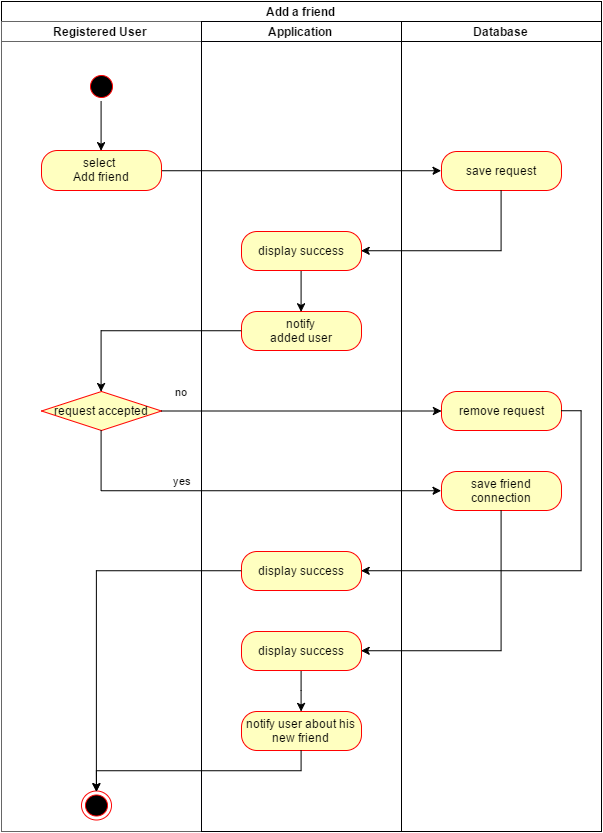

The diagram above was exported from draw.io. Its source (the exported page's mxGraphModel, read from the mxfile embedded in the PNG):
<mxGraphModel dx="1031" dy="509" grid="1" gridSize="10" guides="1" tooltips="1" connect="1" arrows="1" fold="1" page="1" pageScale="1.5" pageWidth="1169" pageHeight="826" math="0" shadow="0">
  <root>
    <mxCell id="0" style=";html=1;" />
    <mxCell id="1" style=";html=1;" parent="0" />
    <mxCell id="1b72a4f63f0b9f7d-10" style="edgeStyle=orthogonalEdgeStyle;rounded=0;html=1;exitX=1;exitY=0.5;entryX=0;entryY=0.5;endArrow=classic;endFill=1;jettySize=auto;orthogonalLoop=1;" edge="1" parent="1" source="2d452a61b272a4a7-84" target="2d452a61b272a4a7-104">
      <mxGeometry relative="1" as="geometry" />
    </mxCell>
    <mxCell id="2d452a61b272a4a7-84" value="select &lt;br&gt;Add friend" style="rounded=1;whiteSpace=wrap;html=1;arcSize=40;fillColor=#ffffc0;strokeColor=#ff0000;" vertex="1" parent="1">
      <mxGeometry x="120" y="279" width="120" height="40" as="geometry" />
    </mxCell>
    <mxCell id="2d452a61b272a4a7-127" style="edgeStyle=orthogonalEdgeStyle;rounded=0;html=1;exitX=0.5;exitY=1;entryX=0.5;entryY=0;jettySize=auto;orthogonalLoop=1;" edge="1" parent="1" source="2d452a61b272a4a7-68" target="2d452a61b272a4a7-84">
      <mxGeometry relative="1" as="geometry" />
    </mxCell>
    <mxCell id="4085b65c81fccb11-4" value="Add a friend&lt;br&gt;" style="swimlane;html=1;childLayout=stackLayout;startSize=20;rounded=0;comic=0;" vertex="1" parent="1">
      <mxGeometry x="80" y="130" width="600" height="830" as="geometry" />
    </mxCell>
    <mxCell id="4085b65c81fccb11-5" value="Registered User&lt;br&gt;" style="swimlane;html=1;startSize=20;fillColor=#FFFFFF;strokeColor=#666666;shadow=0;" vertex="1" parent="4085b65c81fccb11-4">
      <mxGeometry y="20" width="200" height="810" as="geometry" />
    </mxCell>
    <mxCell id="2d452a61b272a4a7-92" value="request accepted" style="rhombus;whiteSpace=wrap;html=1;fillColor=#ffffc0;strokeColor=#ff0000;fontFamily=Helvetica;fontSize=12;fontColor=#000000;align=center;" vertex="1" parent="4085b65c81fccb11-5">
      <mxGeometry x="40" y="370" width="120" height="39" as="geometry" />
    </mxCell>
    <mxCell id="2d452a61b272a4a7-68" value="" style="ellipse;html=1;shape=startState;fillColor=#000000;strokeColor=#ff0000;" vertex="1" parent="4085b65c81fccb11-5">
      <mxGeometry x="85" y="50" width="30" height="30" as="geometry" />
    </mxCell>
    <mxCell id="173a56082c55601a-10" value="" style="ellipse;html=1;shape=endState;fillColor=#000000;strokeColor=#ff0000;" vertex="1" parent="4085b65c81fccb11-5">
      <mxGeometry x="80" y="770" width="30" height="29" as="geometry" />
    </mxCell>
    <mxCell id="4085b65c81fccb11-6" value="Application" style="swimlane;html=1;startSize=20;strokeColor=#010105;" vertex="1" parent="4085b65c81fccb11-4">
      <mxGeometry x="200" y="20" width="200" height="810" as="geometry" />
    </mxCell>
    <mxCell id="173a56082c55601a-2" value="notify&lt;div&gt;added user&lt;br&gt;&lt;/div&gt;" style="rounded=1;whiteSpace=wrap;html=1;arcSize=40;fillColor=#ffffc0;strokeColor=#ff0000;fontFamily=Helvetica;fontSize=12;fontColor=#000000;align=center;" vertex="1" parent="4085b65c81fccb11-6">
      <mxGeometry x="40" y="290" width="120" height="39" as="geometry" />
    </mxCell>
    <mxCell id="1b72a4f63f0b9f7d-12" style="edgeStyle=orthogonalEdgeStyle;rounded=0;html=1;exitX=0.5;exitY=1;entryX=0.5;entryY=0;endArrow=classic;endFill=1;jettySize=auto;orthogonalLoop=1;" edge="1" parent="4085b65c81fccb11-6" source="173a56082c55601a-5" target="173a56082c55601a-2">
      <mxGeometry relative="1" as="geometry" />
    </mxCell>
    <mxCell id="173a56082c55601a-5" value="display success&lt;br&gt;" style="rounded=1;whiteSpace=wrap;html=1;arcSize=40;fillColor=#ffffc0;strokeColor=#ff0000;fontFamily=Helvetica;fontSize=12;fontColor=#000000;align=center;" vertex="1" parent="4085b65c81fccb11-6">
      <mxGeometry x="40" y="210" width="120" height="39" as="geometry" />
    </mxCell>
    <mxCell id="173a56082c55601a-8" value="&lt;div&gt;notify user about his new friend&lt;/div&gt;" style="rounded=1;whiteSpace=wrap;html=1;arcSize=40;fillColor=#ffffc0;strokeColor=#ff0000;fontFamily=Helvetica;fontSize=12;fontColor=#000000;align=center;" vertex="1" parent="4085b65c81fccb11-6">
      <mxGeometry x="40" y="690" width="120" height="39" as="geometry" />
    </mxCell>
    <mxCell id="1b72a4f63f0b9f7d-13" value="display success&lt;br&gt;" style="rounded=1;whiteSpace=wrap;html=1;arcSize=40;fillColor=#ffffc0;strokeColor=#ff0000;fontFamily=Helvetica;fontSize=12;fontColor=#000000;align=center;" vertex="1" parent="4085b65c81fccb11-6">
      <mxGeometry x="40" y="530" width="120" height="39" as="geometry" />
    </mxCell>
    <mxCell id="1b72a4f63f0b9f7d-18" style="edgeStyle=orthogonalEdgeStyle;rounded=0;html=1;exitX=0.5;exitY=1;endArrow=classic;endFill=1;jettySize=auto;orthogonalLoop=1;" edge="1" parent="4085b65c81fccb11-6" source="1b72a4f63f0b9f7d-17" target="173a56082c55601a-8">
      <mxGeometry relative="1" as="geometry" />
    </mxCell>
    <mxCell id="1b72a4f63f0b9f7d-17" value="display success&lt;br&gt;" style="rounded=1;whiteSpace=wrap;html=1;arcSize=40;fillColor=#ffffc0;strokeColor=#ff0000;fontFamily=Helvetica;fontSize=12;fontColor=#000000;align=center;" vertex="1" parent="4085b65c81fccb11-6">
      <mxGeometry x="40" y="610" width="120" height="39" as="geometry" />
    </mxCell>
    <mxCell id="4085b65c81fccb11-7" value="Database" style="swimlane;html=1;startSize=20;" vertex="1" parent="4085b65c81fccb11-4">
      <mxGeometry x="400" y="20" width="200" height="810" as="geometry" />
    </mxCell>
    <mxCell id="2d452a61b272a4a7-104" value="save request&lt;br&gt;" style="rounded=1;whiteSpace=wrap;html=1;arcSize=40;fillColor=#ffffc0;strokeColor=#ff0000;fontFamily=Helvetica;fontSize=12;fontColor=#000000;align=center;" vertex="1" parent="4085b65c81fccb11-7">
      <mxGeometry x="40" y="130" width="120" height="39" as="geometry" />
    </mxCell>
    <mxCell id="2d452a61b272a4a7-97" value="remove request&lt;br&gt;" style="rounded=1;whiteSpace=wrap;html=1;arcSize=40;fillColor=#ffffc0;strokeColor=#ff0000;fontFamily=Helvetica;fontSize=12;fontColor=#000000;align=center;" vertex="1" parent="4085b65c81fccb11-7">
      <mxGeometry x="40" y="370" width="120" height="39" as="geometry" />
    </mxCell>
    <mxCell id="2d452a61b272a4a7-99" value="save friend connection" style="rounded=1;whiteSpace=wrap;html=1;arcSize=40;fillColor=#ffffc0;strokeColor=#ff0000;fontFamily=Helvetica;fontSize=12;fontColor=#000000;align=center;" vertex="1" parent="4085b65c81fccb11-7">
      <mxGeometry x="40" y="450" width="120" height="39" as="geometry" />
    </mxCell>
    <mxCell id="173a56082c55601a-4" style="edgeStyle=orthogonalEdgeStyle;rounded=0;html=1;exitX=0;exitY=0.5;endArrow=classic;endFill=1;jettySize=auto;orthogonalLoop=1;" edge="1" parent="4085b65c81fccb11-4" source="173a56082c55601a-2" target="2d452a61b272a4a7-92">
      <mxGeometry relative="1" as="geometry" />
    </mxCell>
    <mxCell id="2d452a61b272a4a7-98" value="no&lt;br&gt;" style="edgeStyle=orthogonalEdgeStyle;rounded=0;html=1;jettySize=auto;orthogonalLoop=1;" edge="1" parent="4085b65c81fccb11-4" source="2d452a61b272a4a7-92" target="2d452a61b272a4a7-97">
      <mxGeometry x="-0.8571" y="20" relative="1" as="geometry">
        <mxPoint y="1" as="offset" />
      </mxGeometry>
    </mxCell>
    <mxCell id="2d452a61b272a4a7-102" value="yes" style="edgeStyle=orthogonalEdgeStyle;rounded=0;html=1;exitX=0.5;exitY=1;entryX=0;entryY=0.5;jettySize=auto;orthogonalLoop=1;" edge="1" parent="4085b65c81fccb11-4" source="2d452a61b272a4a7-92" target="2d452a61b272a4a7-99">
      <mxGeometry x="-0.2968" y="10" relative="1" as="geometry">
        <mxPoint as="offset" />
      </mxGeometry>
    </mxCell>
    <mxCell id="173a56082c55601a-11" style="edgeStyle=orthogonalEdgeStyle;rounded=0;html=1;exitX=0.5;exitY=1;endArrow=classic;endFill=1;jettySize=auto;orthogonalLoop=1;" edge="1" parent="4085b65c81fccb11-4" source="173a56082c55601a-8" target="173a56082c55601a-10">
      <mxGeometry relative="1" as="geometry" />
    </mxCell>
    <mxCell id="1b72a4f63f0b9f7d-11" style="edgeStyle=orthogonalEdgeStyle;rounded=0;html=1;exitX=0.5;exitY=1;entryX=1;entryY=0.5;endArrow=classic;endFill=1;jettySize=auto;orthogonalLoop=1;" edge="1" parent="4085b65c81fccb11-4" source="2d452a61b272a4a7-104" target="173a56082c55601a-5">
      <mxGeometry relative="1" as="geometry" />
    </mxCell>
    <mxCell id="1b72a4f63f0b9f7d-15" style="edgeStyle=orthogonalEdgeStyle;rounded=0;html=1;exitX=1;exitY=0.5;endArrow=classic;endFill=1;jettySize=auto;orthogonalLoop=1;entryX=1;entryY=0.5;" edge="1" parent="4085b65c81fccb11-4" source="2d452a61b272a4a7-97" target="1b72a4f63f0b9f7d-13">
      <mxGeometry relative="1" as="geometry">
        <mxPoint x="580" y="569.9999999999998" as="targetPoint" />
        <Array as="points">
          <mxPoint x="580" y="409" />
          <mxPoint x="580" y="569" />
        </Array>
      </mxGeometry>
    </mxCell>
    <mxCell id="1b72a4f63f0b9f7d-16" style="edgeStyle=orthogonalEdgeStyle;rounded=0;html=1;exitX=0;exitY=0.5;entryX=0.5;entryY=0;endArrow=classic;endFill=1;jettySize=auto;orthogonalLoop=1;" edge="1" parent="4085b65c81fccb11-4" source="1b72a4f63f0b9f7d-13" target="173a56082c55601a-10">
      <mxGeometry relative="1" as="geometry" />
    </mxCell>
    <mxCell id="1b72a4f63f0b9f7d-19" style="edgeStyle=orthogonalEdgeStyle;rounded=0;html=1;exitX=0.5;exitY=1;entryX=1;entryY=0.5;endArrow=classic;endFill=1;jettySize=auto;orthogonalLoop=1;" edge="1" parent="4085b65c81fccb11-4" source="2d452a61b272a4a7-99" target="1b72a4f63f0b9f7d-17">
      <mxGeometry relative="1" as="geometry" />
    </mxCell>
  </root>
</mxGraphModel>